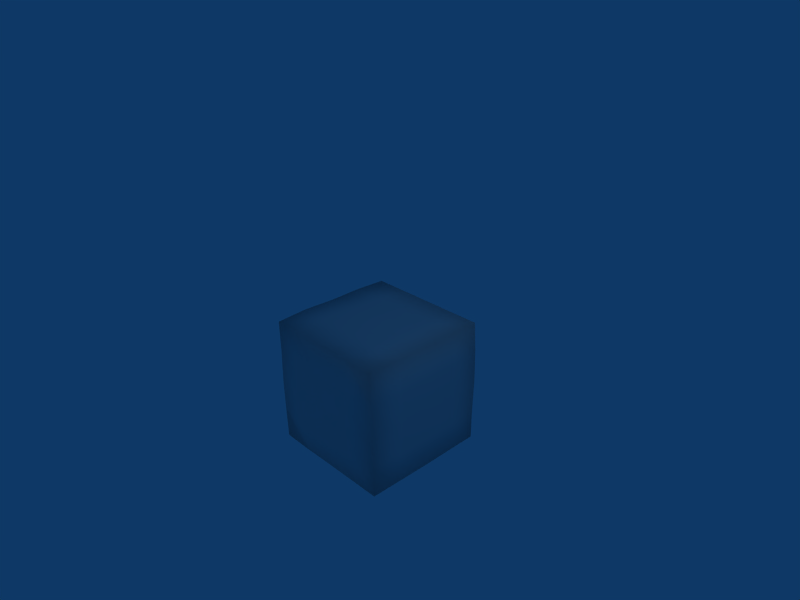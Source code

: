 # Source: ground_farview.blend  (saved by Blender 2.44.0; exported with 4.5.12 LTS)
import bpy
from mathutils import Matrix  # noqa: F401  (used for matrix-valued properties, if any)

bpy.ops.wm.read_factory_settings(use_empty=True)
scene = bpy.context.scene
scene.name = 'Scene'

# ---- collections
col_collection_1 = bpy.data.collections.new('Collection 1'); scene.collection.children.link(col_collection_1)

# ---- materials (node trees are filled in below, after node groups)
mat_material = bpy.data.materials.new('Material')
mat_material.alpha_threshold = 0.0
mat_material.roughness = 0.5
mat_material.line_color = (0.0, 0.0, 0.0, 1.0)

# ---- material node trees

# ---- world
world_world = bpy.data.worlds.new('World'); scene.world = world_world
world_world.color = (0.05656, 0.2208, 0.4)
world_world.use_sun_shadow = False
world_world.sun_shadow_jitter_overblur = 0.0
world_world.cycles.sampling_method = 'MANUAL'
world_world.cycles.sample_map_resolution = 256

# ---- cameras
cam_camera = bpy.data.cameras.new('Camera')
cam_camera.passepartout_alpha = 0.2
cam_camera.clip_end = 100.0
cam_camera.lens = 35.0
cam_camera.ortho_scale = 7.314
cam_camera.show_passepartout = False
cam_camera.show_safe_areas = True
cam_camera.dof.focus_distance = 0.0
cam_camera.dof.aperture_fstop = 128.0

# ---- lights
light_spot = bpy.data.lights.new('Spot', 'POINT')
light_spot.transmission_factor = 0.0
light_spot.cutoff_distance = 30.0
light_spot.energy = 100.0
light_spot.shadow_buffer_clip_start = 1.001
light_spot.shadow_soft_size = 1.0
light_spot.shadow_maximum_resolution = 0.006
light_spot.use_absolute_resolution = True
light_spot.cycles.use_multiple_importance_sampling = False

# ---- meshes
me_cube = bpy.data.meshes.new('Cube')
me_cube.from_pydata([(1.0, 1.0, -1.0), (1.0, -1.0, -1.0), (-1.0, -1.0, -1.0), (-1.003, 1.002, -1.001), (1.002, 1.001, 1.001), (1.0, -1.0, 1.0), (-1.002, -1.003, 1.003), (-1.0, 1.0, 1.0), (1.005, 8.076e-05, -1.003), (1.788e-07, 1.0, -1.0), (1.019, 1.017, 0.000146), (2.427e-06, -1.001, -1.0), (1.029, -1.032, -8.462e-05), (-1.013, 3.662e-05, -1.009), (-1.007, -1.012, 4.131e-06), (-1.025, 1.025, -0.0006422), (1.003, 2.714e-05, 1.001), (4.9e-06, 1.001, 1.0), (-1.524e-05, -1.004, 1.004), (-1.011, 0.0002635, 1.006), (5.96e-08, 1.192e-07, -1.0), (-0.0002062, 0.00062, 1.048), (1.023, 0.0002027, 6.947e-05), (-0.0001668, -1.083, -0.0008866), (-1.05, 0.0001388, -0.0004104), (-0.0001042, 1.021, 8.584e-05), (1.002, 0.5003, -1.001), (1.002, -0.5001, -1.001), (0.5, 1.0, -1.0), (-0.5, 1.0, -1.0), (1.005, 1.004, -0.5007), (1.017, 1.015, 0.5014), (0.5, -1.0, -1.0), (-0.5015, -1.005, -1.002), (1.008, -1.009, -0.5002), (1.009, -1.014, 0.5008), (-1.007, -0.5002, -1.003), (-1.015, 0.5024, -1.01), (-1.007, -1.006, -0.5018), (-1.001, -1.002, 0.5013), (-1.035, 1.024, -0.5059), (-1.0, 1.001, 0.5), (1.006, 0.5013, 1.004), (1.0, -0.5, 1.0), (0.5, 1.0, 1.0), (-0.5, 1.001, 1.0), (0.5026, -1.01, 1.004), (-0.5071, -1.02, 1.016), (-1.016, -0.5048, 1.021), (-1.013, 0.5014, 1.013), (0.0, -0.5, -1.0), (0.5, 1.249e-07, -1.0), (1.192e-07, 0.5, -1.0), (-0.5002, -2.943e-07, -1.0), (-0.5023, 0.0009454, 1.045), (-3.853e-05, 0.5002, 1.005), (0.5, 1.99e-05, 1.017), (-0.0003169, -0.5066, 1.062), (1.044, 0.000216, 0.5026), (1.025, 0.5049, 4.881e-05), (1.011, 5.536e-05, -0.5051), (1.047, -0.5064, -0.0003629), (0.0006174, -1.082, 0.5137), (0.522, -1.072, -0.0001432), (0.0002177, -1.059, -0.5079), (-0.5159, -1.103, -0.002464), (-1.042, 4.636e-05, 0.5092), (-1.024, -0.5061, -5.509e-06), (-1.036, 1.762e-05, -0.509), (-1.14, 0.5243, -0.001908), (-9.491e-06, 1.01, -0.5), (0.5018, 1.005, 1.13e-05), (-0.0002124, 1.034, 0.5041), (-0.5139, 1.065, -0.0004874), (0.5, -0.5, -1.0), (0.5, 0.5, -1.0), (-0.5, -0.5, -1.0), (-0.5002, 0.5, -1.0), (-0.5037, 0.5006, 1.015), (0.5001, 0.5, 1.0), (-0.5144, -0.5084, 1.058), (0.5, -0.5, 1.026), (1.029, 0.5063, 0.5038), (1.01, 0.503, -0.5025), (1.034, -0.5006, 0.5005), (1.021, -0.5038, -0.5039), (0.5159, -1.075, 0.5131), (0.5069, -1.029, -0.5031), (-0.5078, -1.061, 0.5198), (-0.5104, -1.076, -0.5119), (-1.018, -0.5004, 0.5046), (-1.033, -0.507, -0.5062), (-1.015, 0.5013, 0.5031), (-1.099, 0.5267, -0.5157), (0.5004, 1.006, -0.5), (0.5004, 1.002, 0.5001), (-0.5016, 1.008, -0.5002), (-0.5052, 1.044, 0.5053)], [], [(27, 1, 32, 74), (8, 27, 74, 51), (74, 32, 11, 50), (51, 74, 50, 20), (26, 8, 51, 75), (0, 26, 75, 28), (75, 51, 20, 52), (28, 75, 52, 9), (50, 11, 33, 76), (20, 50, 76, 53), (76, 33, 2, 36), (53, 76, 36, 13), (52, 20, 53, 77), (9, 52, 77, 29), (77, 53, 13, 37), (29, 77, 37, 3), (45, 7, 49, 78), (17, 45, 78, 55), (78, 49, 19, 54), (55, 78, 54, 21), (44, 17, 55, 79), (4, 44, 79, 42), (79, 55, 21, 56), (42, 79, 56, 16), (54, 19, 48, 80), (21, 54, 80, 57), (80, 48, 6, 47), (57, 80, 47, 18), (56, 21, 57, 81), (16, 56, 81, 43), (81, 57, 18, 46), (43, 81, 46, 5), (31, 4, 42, 82), (10, 31, 82, 59), (82, 42, 16, 58), (59, 82, 58, 22), (30, 10, 59, 83), (0, 30, 83, 26), (83, 59, 22, 60), (26, 83, 60, 8), (58, 16, 43, 84), (22, 58, 84, 61), (84, 43, 5, 35), (61, 84, 35, 12), (60, 22, 61, 85), (8, 60, 85, 27), (85, 61, 12, 34), (27, 85, 34, 1), (35, 5, 46, 86), (12, 35, 86, 63), (86, 46, 18, 62), (63, 86, 62, 23), (34, 12, 63, 87), (1, 34, 87, 32), (87, 63, 23, 64), (32, 87, 64, 11), (62, 18, 47, 88), (23, 62, 88, 65), (88, 47, 6, 39), (65, 88, 39, 14), (64, 23, 65, 89), (11, 64, 89, 33), (89, 65, 14, 38), (33, 89, 38, 2), (39, 6, 48, 90), (14, 39, 90, 67), (90, 48, 19, 66), (67, 90, 66, 24), (38, 14, 67, 91), (2, 38, 91, 36), (91, 67, 24, 68), (36, 91, 68, 13), (66, 19, 49, 92), (24, 66, 92, 69), (92, 49, 7, 41), (69, 92, 41, 15), (68, 24, 69, 93), (13, 68, 93, 37), (93, 69, 15, 40), (37, 93, 40, 3), (30, 0, 28, 94), (10, 30, 94, 71), (94, 28, 9, 70), (71, 94, 70, 25), (31, 10, 71, 95), (4, 31, 95, 44), (95, 71, 25, 72), (44, 95, 72, 17), (70, 9, 29, 96), (25, 70, 96, 73), (96, 29, 3, 40), (73, 96, 40, 15), (72, 25, 73, 97), (17, 72, 97, 45), (97, 73, 15, 41), (45, 97, 41, 7)])
me_cube.polygons.foreach_set('use_smooth', [True] * 96)
_uv = me_cube.uv_layers.new(name='UVTex')
_uv.uv.foreach_set('vector', [0.8522, 0.2847, 0.9827, 0.2338, 0.8714, 0.1754, 0.7403, 0.2263, 0.7217, 0.3355, 0.8522, 0.2847, 0.7403, 0.2263, 0.6092, 0.2772, 0.7403, 0.2263, 0.8714, 0.1754, 0.7601, 0.1169, 0.6289, 0.1678, 0.6092, 0.2772, 0.7403, 0.2263, 0.6289, 0.1678, 0.4978, 0.2187, 0.5899, 0.3866, 0.7217, 0.3355, 0.6092, 0.2772, 0.4781, 0.328, 0.4584, 0.4374, 0.5899, 0.3866, 0.4781, 0.328, 0.3471, 0.3789, 0.4781, 0.328, 0.6092, 0.2772, 0.4978, 0.2187, 0.3668, 0.2696, 0.3471, 0.3789, 0.4781, 0.328, 0.3668, 0.2696, 0.2357, 0.3205, 0.6289, 0.1678, 0.7601, 0.1169, 0.6495, 0.05726, 0.5175, 0.1094, 0.4978, 0.2187, 0.6289, 0.1678, 0.5175, 0.1094, 0.3864, 0.1602, 0.5175, 0.1094, 0.6495, 0.05726, 0.5373, 0.0, 0.4048, 0.04934, 0.3864, 0.1602, 0.5175, 0.1094, 0.4048, 0.04934, 0.2721, 0.09778, 0.3668, 0.2696, 0.4978, 0.2187, 0.3864, 0.1602, 0.2553, 0.2111, 0.2357, 0.3205, 0.3668, 0.2696, 0.2553, 0.2111, 0.1243, 0.2621, 0.2553, 0.2111, 0.3864, 0.1602, 0.2721, 0.09778, 0.1401, 0.1483, 0.1243, 0.2621, 0.2553, 0.2111, 0.1401, 0.1483, 0.01182, 0.2031, 0.1286, 0.8243, 0.01755, 0.7657, 0.1454, 0.7169, 0.259, 0.7771, 0.2401, 0.8827, 0.1286, 0.8243, 0.259, 0.7771, 0.3713, 0.8331, 0.259, 0.7771, 0.1454, 0.7169, 0.2772, 0.6645, 0.3904, 0.7347, 0.3713, 0.8331, 0.259, 0.7771, 0.3904, 0.7347, 0.5023, 0.7942, 0.3517, 0.941, 0.2401, 0.8827, 0.3713, 0.8331, 0.4827, 0.8901, 0.4631, 1.0, 0.3517, 0.941, 0.4827, 0.8901, 0.5951, 0.9505, 0.4827, 0.8901, 0.3713, 0.8331, 0.5023, 0.7942, 0.6138, 0.844, 0.5951, 0.9505, 0.4827, 0.8901, 0.6138, 0.844, 0.7258, 0.8982, 0.3904, 0.7347, 0.2772, 0.6645, 0.4084, 0.6166, 0.5213, 0.6853, 0.5023, 0.7942, 0.3904, 0.7347, 0.5213, 0.6853, 0.6353, 0.7467, 0.5213, 0.6853, 0.4084, 0.6166, 0.5421, 0.5625, 0.657, 0.6223, 0.6353, 0.7467, 0.5213, 0.6853, 0.657, 0.6223, 0.7656, 0.6798, 0.6138, 0.844, 0.5023, 0.7942, 0.6353, 0.7467, 0.7449, 0.7955, 0.7258, 0.8982, 0.6138, 0.844, 0.7449, 0.7955, 0.8562, 0.8468, 0.7449, 0.7955, 0.6353, 0.7467, 0.7656, 0.6798, 0.8791, 0.7377, 0.8562, 0.8468, 0.7449, 0.7955, 0.8791, 0.7377, 0.9873, 0.7959, 0.4619, 0.8628, 0.4631, 1.0, 0.5951, 0.9505, 0.5978, 0.8131, 0.4605, 0.7225, 0.4619, 0.8628, 0.5978, 0.8131, 0.596, 0.6709, 0.5978, 0.8131, 0.5951, 0.9505, 0.7258, 0.8982, 0.7339, 0.7631, 0.596, 0.6709, 0.5978, 0.8131, 0.7339, 0.7631, 0.728, 0.6194, 0.4596, 0.5787, 0.4605, 0.7225, 0.596, 0.6709, 0.592, 0.5277, 0.4584, 0.4374, 0.4596, 0.5787, 0.592, 0.5277, 0.5899, 0.3866, 0.592, 0.5277, 0.596, 0.6709, 0.728, 0.6194, 0.7242, 0.476, 0.5899, 0.3866, 0.592, 0.5277, 0.7242, 0.476, 0.7217, 0.3355, 0.7339, 0.7631, 0.7258, 0.8982, 0.8562, 0.8468, 0.8628, 0.7103, 0.728, 0.6194, 0.7339, 0.7631, 0.8628, 0.7103, 0.866, 0.5705, 0.8628, 0.7103, 0.8562, 0.8468, 0.9873, 0.7959, 0.9919, 0.6553, 0.866, 0.5705, 0.8628, 0.7103, 0.9919, 0.6553, 1.0, 0.515, 0.7242, 0.476, 0.728, 0.6194, 0.866, 0.5705, 0.8584, 0.4262, 0.7217, 0.3355, 0.7242, 0.476, 0.8584, 0.4262, 0.8522, 0.2847, 0.8584, 0.4262, 0.866, 0.5705, 1.0, 0.515, 0.9881, 0.3743, 0.8522, 0.2847, 0.8584, 0.4262, 0.9881, 0.3743, 0.9827, 0.2338, 0.9919, 0.6553, 0.9873, 0.7959, 0.8791, 0.7377, 0.898, 0.5949, 1.0, 0.515, 0.9919, 0.6553, 0.898, 0.5949, 0.8973, 0.4517, 0.898, 0.5949, 0.8791, 0.7377, 0.7656, 0.6798, 0.7851, 0.5341, 0.8973, 0.4517, 0.898, 0.5949, 0.7851, 0.5341, 0.7841, 0.3893, 0.9881, 0.3743, 1.0, 0.515, 0.8973, 0.4517, 0.8817, 0.3129, 0.9827, 0.2338, 0.9881, 0.3743, 0.8817, 0.3129, 0.8714, 0.1754, 0.8817, 0.3129, 0.8973, 0.4517, 0.7841, 0.3893, 0.7766, 0.2493, 0.8714, 0.1754, 0.8817, 0.3129, 0.7766, 0.2493, 0.7601, 0.1169, 0.7851, 0.5341, 0.7656, 0.6798, 0.657, 0.6223, 0.6664, 0.4785, 0.7841, 0.3893, 0.7851, 0.5341, 0.6664, 0.4785, 0.6744, 0.3265, 0.6664, 0.4785, 0.657, 0.6223, 0.5421, 0.5625, 0.5411, 0.4217, 0.6744, 0.3265, 0.6664, 0.4785, 0.5411, 0.4217, 0.5411, 0.2791, 0.7766, 0.2493, 0.7841, 0.3893, 0.6744, 0.3265, 0.6675, 0.1867, 0.7601, 0.1169, 0.7766, 0.2493, 0.6675, 0.1867, 0.6495, 0.05726, 0.6675, 0.1867, 0.6744, 0.3265, 0.5411, 0.2791, 0.5384, 0.1386, 0.6495, 0.05726, 0.6675, 0.1867, 0.5384, 0.1386, 0.5373, 0.0, 0.5411, 0.4217, 0.5421, 0.5625, 0.4084, 0.6166, 0.4057, 0.4716, 0.5411, 0.2791, 0.5411, 0.4217, 0.4057, 0.4716, 0.4046, 0.3285, 0.4057, 0.4716, 0.4084, 0.6166, 0.2772, 0.6645, 0.2693, 0.5211, 0.4046, 0.3285, 0.4057, 0.4716, 0.2693, 0.5211, 0.2663, 0.377, 0.5384, 0.1386, 0.5411, 0.2791, 0.4046, 0.3285, 0.4018, 0.1852, 0.5373, 0.0, 0.5384, 0.1386, 0.4018, 0.1852, 0.4048, 0.04934, 0.4018, 0.1852, 0.4046, 0.3285, 0.2663, 0.377, 0.2682, 0.2356, 0.4048, 0.04934, 0.4018, 0.1852, 0.2682, 0.2356, 0.2721, 0.09778, 0.2693, 0.5211, 0.2772, 0.6645, 0.1454, 0.7169, 0.1438, 0.5735, 0.2663, 0.377, 0.2693, 0.5211, 0.1438, 0.5735, 0.1089, 0.4194, 0.1438, 0.5735, 0.1454, 0.7169, 0.01755, 0.7657, 0.01623, 0.6252, 0.1089, 0.4194, 0.1438, 0.5735, 0.01623, 0.6252, 0.003216, 0.4841, 0.2682, 0.2356, 0.2663, 0.377, 0.1089, 0.4194, 0.116, 0.2799, 0.2721, 0.09778, 0.2682, 0.2356, 0.116, 0.2799, 0.1401, 0.1483, 0.116, 0.2799, 0.1089, 0.4194, 0.003216, 0.4841, 0.0, 0.3408, 0.1401, 0.1483, 0.116, 0.2799, 0.0, 0.3408, 0.01182, 0.2031, 0.4596, 0.5787, 0.4584, 0.4374, 0.3471, 0.3789, 0.3467, 0.5201, 0.4605, 0.7225, 0.4596, 0.5787, 0.3467, 0.5201, 0.3484, 0.6607, 0.3467, 0.5201, 0.3471, 0.3789, 0.2357, 0.3205, 0.2342, 0.462, 0.3484, 0.6607, 0.3467, 0.5201, 0.2342, 0.462, 0.2324, 0.6037, 0.4619, 0.8628, 0.4605, 0.7225, 0.3484, 0.6607, 0.3499, 0.8008, 0.4631, 1.0, 0.4619, 0.8628, 0.3499, 0.8008, 0.3517, 0.941, 0.3499, 0.8008, 0.3484, 0.6607, 0.2324, 0.6037, 0.2303, 0.7466, 0.3517, 0.941, 0.3499, 0.8008, 0.2303, 0.7466, 0.2401, 0.8827, 0.2342, 0.462, 0.2357, 0.3205, 0.1243, 0.2621, 0.1232, 0.4031, 0.2324, 0.6037, 0.2342, 0.462, 0.1232, 0.4031, 0.1066, 0.5479, 0.1232, 0.4031, 0.1243, 0.2621, 0.01182, 0.2031, 0.0, 0.3408, 0.1066, 0.5479, 0.1232, 0.4031, 0.0, 0.3408, 0.003216, 0.4841, 0.2303, 0.7466, 0.2324, 0.6037, 0.1066, 0.5479, 0.1151, 0.689, 0.2401, 0.8827, 0.2303, 0.7466, 0.1151, 0.689, 0.1286, 0.8243, 0.1151, 0.689, 0.1066, 0.5479, 0.003216, 0.4841, 0.01623, 0.6252, 0.1286, 0.8243, 0.1151, 0.689, 0.01623, 0.6252, 0.01755, 0.7657])
me_cube.materials.append(mat_material)
me_cube.use_remesh_preserve_volume = False
me_cube.use_remesh_preserve_attributes = False
me_cube.use_mirror_vertex_groups = False
me_cube.update()

# ---- objects
ob_cube = bpy.data.objects.new('Cube', me_cube)
ob_lamp = bpy.data.objects.new('Lamp', light_spot)
ob_camera = bpy.data.objects.new('Camera', cam_camera)

# ---- transforms, parenting, visibility, modifiers, constraints
ob_cube.location = (0.0, 0.0, -0.943)
ob_cube.lock_rotations_4d = False
ob_cube.empty_display_type = 'ARROWS'
ob_cube.color = (0.0, 0.0, 0.0, 1.0)
ob_cube.lineart.crease_threshold = 0.0
ob_lamp.location = (4.076, 1.005, 5.904)
ob_lamp.rotation_euler = (0.6503, 0.05522, 1.866)
ob_lamp.lock_rotations_4d = False
ob_lamp.empty_display_type = 'ARROWS'
ob_lamp.color = (0.0, 0.0, 0.0, 0.0)
ob_lamp.lineart.crease_threshold = 0.0
ob_camera.location = (7.481, -6.508, 5.344)
ob_camera.rotation_euler = (1.109, 0.01082, 0.8149)
ob_camera.lock_rotations_4d = False
ob_camera.empty_display_type = 'ARROWS'
ob_camera.color = (0.0, 0.0, 0.0, 0.0)
ob_camera.display_type = 'WIRE'
ob_camera.lineart.crease_threshold = 0.0

# ---- collection membership
col_collection_1.objects.link(ob_cube)
col_collection_1.objects.link(ob_lamp)
col_collection_1.objects.link(ob_camera)

# ---- scene / render settings (as saved in the file)
scene.camera = ob_camera
scene.frame_start = 1; scene.frame_end = 250; scene.frame_set(1)
scene.render.engine = 'BLENDER_EEVEE_NEXT'
scene.render.image_settings.file_format = 'JPEG'
scene.render.image_settings.color_mode = 'RGB'
scene.render.image_settings.compression = 90
scene.render.resolution_x = 800
scene.render.resolution_y = 600
scene.render.pixel_aspect_x = 100.0
scene.render.pixel_aspect_y = 100.0
scene.render.fps = 25
scene.render.dither_intensity = 0.0
scene.render.use_compositing = False
scene.render.use_sequencer = False
scene.render.bake_margin = 2
scene.render.bake_bias = 0.0
scene.render.use_stamp_time = False
scene.render.use_stamp_date = False
scene.render.use_stamp_frame = False
scene.render.use_stamp_camera = False
scene.render.use_stamp_scene = False
scene.render.use_stamp_filename = False
scene.render.use_stamp_render_time = False
scene.render.stamp_font_size = 0
scene.cycles.use_denoising = False
scene.cycles.samples = 10
scene.cycles.sampling_pattern = 'TABULATED_SOBOL'
scene.cycles.light_sampling_threshold = 0.0
scene.cycles.use_adaptive_sampling = False
scene.cycles.use_light_tree = False
scene.cycles.blur_glossy = 0.0
scene.cycles.volume_bounces = 1
scene.cycles.pixel_filter_type = 'GAUSSIAN'
scene.cycles.sample_clamp_indirect = 0.0
scene.view_settings.view_transform = 'Raw'
bpy.context.view_layer.update()
